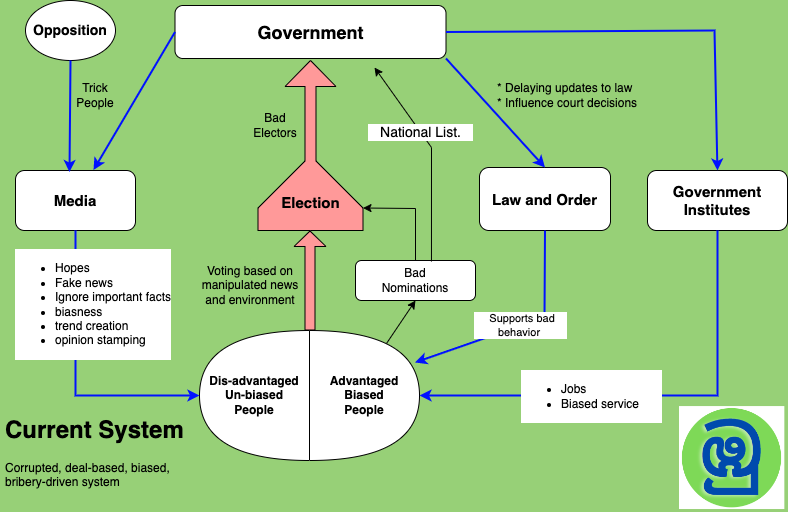

The diagram above was exported from draw.io. Its source (the exported page's mxGraphModel, read from the mxfile embedded in the PNG):
<mxGraphModel dx="1234" dy="692" grid="1" gridSize="10" guides="1" tooltips="1" connect="1" arrows="1" fold="1" page="1" pageScale="1" pageWidth="271" pageHeight="540" background="#97D077" backgroundImage="{&quot;src&quot;:&quot;data:page/id,dbkbzZTgA0J-7BCdUnlB&quot;}" math="0" shadow="0">
  <root>
    <mxCell id="0" />
    <mxCell id="1" parent="0" />
    <mxCell id="_LmJaqIPkXqoY1FvoVIZ-2" value="&lt;b&gt;&lt;font style=&quot;font-size: 18px;&quot;&gt;Government&lt;/font&gt;&lt;/b&gt;" style="rounded=1;whiteSpace=wrap;html=1;" vertex="1" parent="1">
      <mxGeometry x="190.5" y="28" width="271" height="53" as="geometry" />
    </mxCell>
    <mxCell id="_LmJaqIPkXqoY1FvoVIZ-4" value="&lt;b&gt;Advantaged&lt;br&gt;Biased&lt;br&gt;People&lt;/b&gt;" style="shape=or;whiteSpace=wrap;html=1;" vertex="1" parent="1">
      <mxGeometry x="325" y="353" width="110" height="130" as="geometry" />
    </mxCell>
    <mxCell id="_LmJaqIPkXqoY1FvoVIZ-5" value="&lt;b&gt;Dis-advantaged&lt;br&gt;Un-biased&lt;br&gt;People&lt;/b&gt;" style="shape=or;whiteSpace=wrap;html=1;direction=west;" vertex="1" parent="1">
      <mxGeometry x="215" y="353" width="110" height="130" as="geometry" />
    </mxCell>
    <mxCell id="_LmJaqIPkXqoY1FvoVIZ-9" value="" style="shape=flexArrow;endArrow=classic;html=1;rounded=0;entryX=0;entryY=0.5;entryDx=0;entryDy=0;endWidth=21;endSize=4.83;fillColor=#FF9999;" edge="1" parent="1">
      <mxGeometry width="50" height="50" relative="1" as="geometry">
        <mxPoint x="325.5" y="353" as="sourcePoint" />
        <mxPoint x="325.5" y="253" as="targetPoint" />
      </mxGeometry>
    </mxCell>
    <mxCell id="_LmJaqIPkXqoY1FvoVIZ-11" value="&lt;br&gt;&lt;br&gt;&lt;br&gt;&lt;br&gt;&lt;br&gt;&lt;br&gt;&lt;br&gt;&lt;br&gt;&lt;font style=&quot;font-size: 15px;&quot;&gt;&lt;b&gt;Election&lt;/b&gt;&lt;/font&gt;" style="html=1;shadow=0;dashed=0;align=center;verticalAlign=middle;shape=mxgraph.arrows2.tailedArrow;dy1=5.5;dx1=26;notch=0;arrowHead=20;dx2=22.5;dy2=52.5;direction=north;fillColor=#FF9999;" vertex="1" parent="1">
      <mxGeometry x="273.5" y="83" width="105" height="170" as="geometry" />
    </mxCell>
    <mxCell id="_LmJaqIPkXqoY1FvoVIZ-14" value="Bad&lt;br&gt;Nominations" style="rounded=1;whiteSpace=wrap;html=1;" vertex="1" parent="1">
      <mxGeometry x="371" y="283" width="120" height="40" as="geometry" />
    </mxCell>
    <mxCell id="_LmJaqIPkXqoY1FvoVIZ-15" value="" style="endArrow=classic;html=1;rounded=0;exitX=0.7;exitY=0.1;exitDx=0;exitDy=0;exitPerimeter=0;entryX=0.5;entryY=1;entryDx=0;entryDy=0;" edge="1" parent="1" source="_LmJaqIPkXqoY1FvoVIZ-4" target="_LmJaqIPkXqoY1FvoVIZ-14">
      <mxGeometry width="50" height="50" relative="1" as="geometry">
        <mxPoint x="471" y="473" as="sourcePoint" />
        <mxPoint x="521" y="423" as="targetPoint" />
      </mxGeometry>
    </mxCell>
    <mxCell id="_LmJaqIPkXqoY1FvoVIZ-16" value="" style="endArrow=classic;html=1;rounded=0;exitX=0.5;exitY=0;exitDx=0;exitDy=0;entryX=0;entryY=0;entryDx=22.5;entryDy=105;entryPerimeter=0;" edge="1" parent="1" source="_LmJaqIPkXqoY1FvoVIZ-14" target="_LmJaqIPkXqoY1FvoVIZ-11">
      <mxGeometry width="50" height="50" relative="1" as="geometry">
        <mxPoint x="421" y="283" as="sourcePoint" />
        <mxPoint x="381" y="243" as="targetPoint" />
        <Array as="points">
          <mxPoint x="431" y="231" />
        </Array>
      </mxGeometry>
    </mxCell>
    <mxCell id="_LmJaqIPkXqoY1FvoVIZ-17" value="&lt;font size=&quot;1&quot; style=&quot;&quot;&gt;&lt;b style=&quot;font-size: 15px;&quot;&gt;Media&lt;/b&gt;&lt;/font&gt;" style="rounded=1;whiteSpace=wrap;html=1;" vertex="1" parent="1">
      <mxGeometry x="31" y="193" width="120" height="60" as="geometry" />
    </mxCell>
    <mxCell id="_LmJaqIPkXqoY1FvoVIZ-18" value="" style="endArrow=classic;html=1;rounded=0;exitX=0.5;exitY=1;exitDx=0;exitDy=0;entryX=1;entryY=0.5;entryDx=0;entryDy=0;entryPerimeter=0;strokeWidth=2;strokeColor=#0011FF;" edge="1" parent="1" source="_LmJaqIPkXqoY1FvoVIZ-17" target="_LmJaqIPkXqoY1FvoVIZ-5">
      <mxGeometry width="50" height="50" relative="1" as="geometry">
        <mxPoint x="51" y="433" as="sourcePoint" />
        <mxPoint x="101" y="383" as="targetPoint" />
        <Array as="points">
          <mxPoint x="91" y="418" />
        </Array>
      </mxGeometry>
    </mxCell>
    <mxCell id="_LmJaqIPkXqoY1FvoVIZ-33" value="&lt;ul style=&quot;font-size: 12px;&quot;&gt;&lt;li&gt;Hopes&lt;/li&gt;&lt;li&gt;Fake news&lt;/li&gt;&lt;li&gt;Ignore important facts&lt;/li&gt;&lt;li&gt;biasness&lt;/li&gt;&lt;li&gt;trend creation&lt;/li&gt;&lt;li&gt;opinion stamping&lt;/li&gt;&lt;/ul&gt;" style="edgeLabel;html=1;align=left;verticalAlign=middle;resizable=0;points=[];" vertex="1" connectable="0" parent="_LmJaqIPkXqoY1FvoVIZ-18">
      <mxGeometry x="-0.4256" y="1" relative="1" as="geometry">
        <mxPoint x="-63" y="-10" as="offset" />
      </mxGeometry>
    </mxCell>
    <mxCell id="_LmJaqIPkXqoY1FvoVIZ-19" value="" style="endArrow=classic;html=1;rounded=0;exitX=0;exitY=0.5;exitDx=0;exitDy=0;entryX=0.65;entryY=-0.008;entryDx=0;entryDy=0;entryPerimeter=0;strokeWidth=2;strokeColor=#0011FF;" edge="1" parent="1" source="_LmJaqIPkXqoY1FvoVIZ-2" target="_LmJaqIPkXqoY1FvoVIZ-17">
      <mxGeometry width="50" height="50" relative="1" as="geometry">
        <mxPoint x="81" y="183" as="sourcePoint" />
        <mxPoint x="131" y="133" as="targetPoint" />
      </mxGeometry>
    </mxCell>
    <mxCell id="_LmJaqIPkXqoY1FvoVIZ-20" value="&lt;font style=&quot;font-size: 14px;&quot;&gt;&lt;b&gt;Opposition&lt;/b&gt;&lt;/font&gt;" style="ellipse;whiteSpace=wrap;html=1;" vertex="1" parent="1">
      <mxGeometry x="41" y="23" width="90" height="60" as="geometry" />
    </mxCell>
    <mxCell id="_LmJaqIPkXqoY1FvoVIZ-21" value="" style="endArrow=classic;html=1;rounded=0;exitX=0.5;exitY=1;exitDx=0;exitDy=0;entryX=0.45;entryY=0.025;entryDx=0;entryDy=0;entryPerimeter=0;strokeWidth=2;strokeColor=#0011FF;" edge="1" parent="1" source="_LmJaqIPkXqoY1FvoVIZ-20" target="_LmJaqIPkXqoY1FvoVIZ-17">
      <mxGeometry width="50" height="50" relative="1" as="geometry">
        <mxPoint x="-19" y="203" as="sourcePoint" />
        <mxPoint x="31" y="153" as="targetPoint" />
      </mxGeometry>
    </mxCell>
    <mxCell id="_LmJaqIPkXqoY1FvoVIZ-22" value="&lt;font style=&quot;font-size: 15px;&quot;&gt;&lt;b&gt;Law and Order&lt;/b&gt;&lt;/font&gt;" style="rounded=1;whiteSpace=wrap;html=1;" vertex="1" parent="1">
      <mxGeometry x="495" y="190" width="131" height="63" as="geometry" />
    </mxCell>
    <mxCell id="_LmJaqIPkXqoY1FvoVIZ-23" value="&lt;font style=&quot;font-size: 15px;&quot;&gt;&lt;b&gt;Government&lt;br&gt;Institutes&lt;/b&gt;&lt;/font&gt;" style="rounded=1;whiteSpace=wrap;html=1;" vertex="1" parent="1">
      <mxGeometry x="663" y="193" width="140" height="60" as="geometry" />
    </mxCell>
    <mxCell id="_LmJaqIPkXqoY1FvoVIZ-24" value="" style="endArrow=classic;html=1;rounded=0;exitX=1;exitY=1;exitDx=0;exitDy=0;entryX=0.5;entryY=0;entryDx=0;entryDy=0;strokeWidth=2;strokeColor=#0011FF;" edge="1" parent="1" source="_LmJaqIPkXqoY1FvoVIZ-2" target="_LmJaqIPkXqoY1FvoVIZ-22">
      <mxGeometry width="50" height="50" relative="1" as="geometry">
        <mxPoint x="523" y="73" as="sourcePoint" />
        <mxPoint x="451" y="212.51999999999998" as="targetPoint" />
      </mxGeometry>
    </mxCell>
    <mxCell id="_LmJaqIPkXqoY1FvoVIZ-25" value="* Delaying updates to law&lt;br&gt;&lt;div style=&quot;&quot;&gt;&lt;span style=&quot;background-color: initial;&quot;&gt;* Influence court decisions&lt;/span&gt;&lt;/div&gt;" style="text;html=1;strokeColor=none;fillColor=none;align=left;verticalAlign=middle;whiteSpace=wrap;rounded=0;" vertex="1" parent="1">
      <mxGeometry x="511" y="103" width="150" height="30" as="geometry" />
    </mxCell>
    <mxCell id="_LmJaqIPkXqoY1FvoVIZ-26" value="" style="endArrow=classic;html=1;rounded=0;exitX=1;exitY=0.5;exitDx=0;exitDy=0;entryX=0.5;entryY=0;entryDx=0;entryDy=0;strokeWidth=2;strokeColor=#0011FF;" edge="1" parent="1" source="_LmJaqIPkXqoY1FvoVIZ-2" target="_LmJaqIPkXqoY1FvoVIZ-23">
      <mxGeometry width="50" height="50" relative="1" as="geometry">
        <mxPoint x="561" y="63" as="sourcePoint" />
        <mxPoint x="661" y="173" as="targetPoint" />
        <Array as="points">
          <mxPoint x="730" y="53" />
        </Array>
      </mxGeometry>
    </mxCell>
    <mxCell id="_LmJaqIPkXqoY1FvoVIZ-27" value="" style="endArrow=classic;html=1;rounded=0;exitX=0.5;exitY=1;exitDx=0;exitDy=0;entryX=1;entryY=0.5;entryDx=0;entryDy=0;entryPerimeter=0;strokeWidth=2;strokeColor=#0011FF;" edge="1" parent="1" source="_LmJaqIPkXqoY1FvoVIZ-23" target="_LmJaqIPkXqoY1FvoVIZ-4">
      <mxGeometry width="50" height="50" relative="1" as="geometry">
        <mxPoint x="631" y="513" as="sourcePoint" />
        <mxPoint x="681" y="463" as="targetPoint" />
        <Array as="points">
          <mxPoint x="733" y="418" />
        </Array>
      </mxGeometry>
    </mxCell>
    <mxCell id="_LmJaqIPkXqoY1FvoVIZ-28" value="&lt;div style=&quot;font-size: 12px;&quot;&gt;&lt;ul&gt;&lt;li&gt;Jobs&lt;/li&gt;&lt;li&gt;Biased service&amp;nbsp; &amp;nbsp; &amp;nbsp; &amp;nbsp;&lt;/li&gt;&lt;/ul&gt;&lt;/div&gt;" style="edgeLabel;html=1;align=left;verticalAlign=middle;resizable=0;points=[];spacing=0;labelBorderColor=none;labelPosition=left;verticalLabelPosition=middle;" vertex="1" connectable="0" parent="_LmJaqIPkXqoY1FvoVIZ-27">
      <mxGeometry x="-0.0467" y="2" relative="1" as="geometry">
        <mxPoint x="-140" y="-2" as="offset" />
      </mxGeometry>
    </mxCell>
    <mxCell id="_LmJaqIPkXqoY1FvoVIZ-29" value="&amp;nbsp; &amp;nbsp; &amp;nbsp;Supports bad&amp;nbsp; &amp;nbsp;&amp;nbsp;&lt;br&gt;behavior&amp;nbsp;" style="endArrow=classic;html=1;rounded=0;exitX=0.5;exitY=1;exitDx=0;exitDy=0;entryX=0.959;entryY=0.246;entryDx=0;entryDy=0;entryPerimeter=0;strokeWidth=2;strokeColor=#0011FF;" edge="1" parent="1" source="_LmJaqIPkXqoY1FvoVIZ-22" target="_LmJaqIPkXqoY1FvoVIZ-4">
      <mxGeometry width="50" height="50" relative="1" as="geometry">
        <mxPoint x="531" y="253" as="sourcePoint" />
        <mxPoint x="631" y="363" as="targetPoint" />
        <Array as="points">
          <mxPoint x="560" y="340" />
        </Array>
      </mxGeometry>
    </mxCell>
    <mxCell id="_LmJaqIPkXqoY1FvoVIZ-30" value="Bad&lt;br&gt;Electors" style="text;html=1;strokeColor=none;fillColor=none;align=center;verticalAlign=middle;whiteSpace=wrap;rounded=0;labelBorderColor=none;dashed=1;dashPattern=1 1;" vertex="1" parent="1">
      <mxGeometry x="261" y="133" width="60" height="30" as="geometry" />
    </mxCell>
    <mxCell id="_LmJaqIPkXqoY1FvoVIZ-31" value="Trick&lt;br&gt;People" style="text;html=1;strokeColor=none;fillColor=none;align=center;verticalAlign=middle;whiteSpace=wrap;rounded=0;labelBorderColor=none;dashed=1;dashPattern=1 1;" vertex="1" parent="1">
      <mxGeometry x="81" y="103" width="60" height="30" as="geometry" />
    </mxCell>
    <mxCell id="_LmJaqIPkXqoY1FvoVIZ-32" value="Voting based on manipulated news and environment" style="text;html=1;strokeColor=none;fillColor=none;align=center;verticalAlign=middle;whiteSpace=wrap;rounded=0;labelBorderColor=none;dashed=1;dashPattern=1 1;" vertex="1" parent="1">
      <mxGeometry x="211" y="293" width="110" height="30" as="geometry" />
    </mxCell>
    <mxCell id="_LmJaqIPkXqoY1FvoVIZ-34" value="&lt;h1&gt;Current System&lt;/h1&gt;&lt;div&gt;Corrupted, deal-based, biased, bribery-driven system&lt;/div&gt;" style="text;html=1;strokeColor=none;fillColor=none;spacing=5;spacingTop=-20;whiteSpace=wrap;overflow=hidden;rounded=0;dashed=1;dashPattern=1 1;labelBorderColor=none;" vertex="1" parent="1">
      <mxGeometry x="16" y="433" width="190" height="80" as="geometry" />
    </mxCell>
    <mxCell id="Xhs4WZfsgWBZcKn07ULW-1" value="" style="endArrow=classic;html=1;rounded=0;fontSize=15;exitX=0.633;exitY=0.025;exitDx=0;exitDy=0;exitPerimeter=0;" edge="1" parent="1" source="_LmJaqIPkXqoY1FvoVIZ-14">
      <mxGeometry width="50" height="50" relative="1" as="geometry">
        <mxPoint x="440" y="270" as="sourcePoint" />
        <mxPoint x="390" y="90" as="targetPoint" />
        <Array as="points">
          <mxPoint x="447" y="170" />
        </Array>
      </mxGeometry>
    </mxCell>
    <mxCell id="Xhs4WZfsgWBZcKn07ULW-2" value="&amp;nbsp; &amp;nbsp;National List.&amp;nbsp; &amp;nbsp;" style="edgeLabel;html=1;align=center;verticalAlign=middle;resizable=0;points=[];fontSize=14;" vertex="1" connectable="0" parent="Xhs4WZfsgWBZcKn07ULW-1">
      <mxGeometry x="0.2496" relative="1" as="geometry">
        <mxPoint as="offset" />
      </mxGeometry>
    </mxCell>
  </root>
</mxGraphModel>